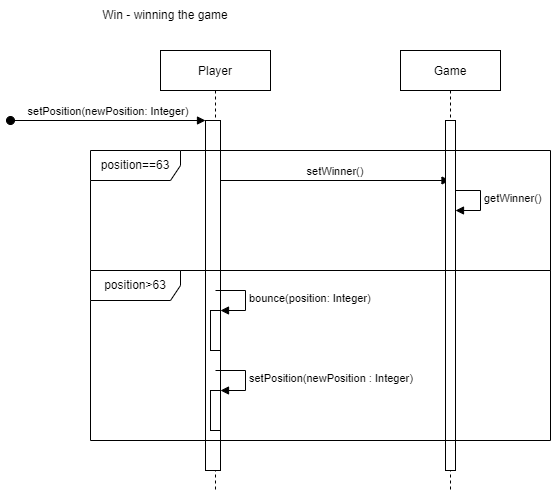

The diagram above was exported from draw.io. Its source (the exported page's mxGraphModel, read from the mxfile embedded in the PNG):
<mxGraphModel dx="735" dy="478" grid="1" gridSize="10" guides="1" tooltips="1" connect="1" arrows="1" fold="1" page="1" pageScale="1" pageWidth="850" pageHeight="1100" math="0" shadow="0">
  <root>
    <mxCell id="0" />
    <mxCell id="1" parent="0" />
    <mxCell id="3nuBFxr9cyL0pnOWT2aG-1" value="Player" style="shape=umlLifeline;perimeter=lifelinePerimeter;container=1;collapsible=0;recursiveResize=0;rounded=0;shadow=0;strokeWidth=1;" parent="1" vertex="1">
      <mxGeometry x="180" y="80" width="110" height="440" as="geometry" />
    </mxCell>
    <mxCell id="3nuBFxr9cyL0pnOWT2aG-2" value="" style="points=[];perimeter=orthogonalPerimeter;rounded=0;shadow=0;strokeWidth=1;" parent="3nuBFxr9cyL0pnOWT2aG-1" vertex="1">
      <mxGeometry x="45" y="70" width="15" height="350" as="geometry" />
    </mxCell>
    <mxCell id="3nuBFxr9cyL0pnOWT2aG-3" value="setPosition(newPosition: Integer)" style="verticalAlign=bottom;startArrow=oval;endArrow=block;startSize=8;shadow=0;strokeWidth=1;" parent="3nuBFxr9cyL0pnOWT2aG-1" target="3nuBFxr9cyL0pnOWT2aG-2" edge="1">
      <mxGeometry relative="1" as="geometry">
        <mxPoint x="-150" y="70" as="sourcePoint" />
      </mxGeometry>
    </mxCell>
    <mxCell id="Vj5msamN81KdFjWrg25v-5" value="setWinner()" style="verticalAlign=bottom;endArrow=block;shadow=0;strokeWidth=1;" edge="1" parent="3nuBFxr9cyL0pnOWT2aG-1" target="3nuBFxr9cyL0pnOWT2aG-5">
      <mxGeometry relative="1" as="geometry">
        <mxPoint x="60" y="130.00000000000006" as="sourcePoint" />
        <mxPoint x="258.5" y="130.00000000000006" as="targetPoint" />
      </mxGeometry>
    </mxCell>
    <mxCell id="Vj5msamN81KdFjWrg25v-6" value="" style="html=1;points=[];perimeter=orthogonalPerimeter;" vertex="1" parent="3nuBFxr9cyL0pnOWT2aG-1">
      <mxGeometry x="285" y="160" width="10" height="40" as="geometry" />
    </mxCell>
    <mxCell id="Vj5msamN81KdFjWrg25v-7" value="getWinner()" style="edgeStyle=orthogonalEdgeStyle;html=1;align=left;spacingLeft=2;endArrow=block;rounded=0;entryX=1;entryY=0;" edge="1" target="Vj5msamN81KdFjWrg25v-6" parent="3nuBFxr9cyL0pnOWT2aG-1">
      <mxGeometry relative="1" as="geometry">
        <mxPoint x="290" y="140" as="sourcePoint" />
        <Array as="points">
          <mxPoint x="320" y="140" />
        </Array>
      </mxGeometry>
    </mxCell>
    <mxCell id="Vj5msamN81KdFjWrg25v-9" value="" style="html=1;points=[];perimeter=orthogonalPerimeter;" vertex="1" parent="3nuBFxr9cyL0pnOWT2aG-1">
      <mxGeometry x="50" y="260" width="10" height="40" as="geometry" />
    </mxCell>
    <mxCell id="Vj5msamN81KdFjWrg25v-10" value="bounce(position: Integer)" style="edgeStyle=orthogonalEdgeStyle;html=1;align=left;spacingLeft=2;endArrow=block;rounded=0;entryX=1;entryY=0;" edge="1" target="Vj5msamN81KdFjWrg25v-9" parent="3nuBFxr9cyL0pnOWT2aG-1">
      <mxGeometry relative="1" as="geometry">
        <mxPoint x="55" y="240" as="sourcePoint" />
        <Array as="points">
          <mxPoint x="85" y="240" />
        </Array>
      </mxGeometry>
    </mxCell>
    <mxCell id="Vj5msamN81KdFjWrg25v-15" value="" style="html=1;points=[];perimeter=orthogonalPerimeter;" vertex="1" parent="3nuBFxr9cyL0pnOWT2aG-1">
      <mxGeometry x="50" y="340" width="10" height="40" as="geometry" />
    </mxCell>
    <mxCell id="Vj5msamN81KdFjWrg25v-16" value="setPosition(newPosition : Integer)" style="edgeStyle=orthogonalEdgeStyle;html=1;align=left;spacingLeft=2;endArrow=block;rounded=0;entryX=1;entryY=0;" edge="1" parent="3nuBFxr9cyL0pnOWT2aG-1" target="Vj5msamN81KdFjWrg25v-15">
      <mxGeometry relative="1" as="geometry">
        <mxPoint x="55" y="320" as="sourcePoint" />
        <Array as="points">
          <mxPoint x="85" y="320" />
        </Array>
      </mxGeometry>
    </mxCell>
    <mxCell id="3nuBFxr9cyL0pnOWT2aG-5" value="Game" style="shape=umlLifeline;perimeter=lifelinePerimeter;container=1;collapsible=0;recursiveResize=0;rounded=0;shadow=0;strokeWidth=1;" parent="1" vertex="1">
      <mxGeometry x="420" y="80" width="100" height="440" as="geometry" />
    </mxCell>
    <mxCell id="3nuBFxr9cyL0pnOWT2aG-6" value="" style="points=[];perimeter=orthogonalPerimeter;rounded=0;shadow=0;strokeWidth=1;" parent="3nuBFxr9cyL0pnOWT2aG-5" vertex="1">
      <mxGeometry x="45" y="70" width="10" height="350" as="geometry" />
    </mxCell>
    <mxCell id="Vj5msamN81KdFjWrg25v-1" value="Win - winning the game" style="text;html=1;strokeColor=none;fillColor=none;align=center;verticalAlign=middle;whiteSpace=wrap;rounded=0;" vertex="1" parent="1">
      <mxGeometry x="120" y="30" width="130" height="30" as="geometry" />
    </mxCell>
    <mxCell id="Vj5msamN81KdFjWrg25v-14" value="position==63" style="shape=umlFrame;whiteSpace=wrap;html=1;width=90;height=30;" vertex="1" parent="1">
      <mxGeometry x="110" y="180" width="460" height="120" as="geometry" />
    </mxCell>
    <mxCell id="Vj5msamN81KdFjWrg25v-13" value="position&amp;gt;63" style="shape=umlFrame;whiteSpace=wrap;html=1;width=90;height=30;" vertex="1" parent="1">
      <mxGeometry x="110" y="300" width="460" height="170" as="geometry" />
    </mxCell>
  </root>
</mxGraphModel>